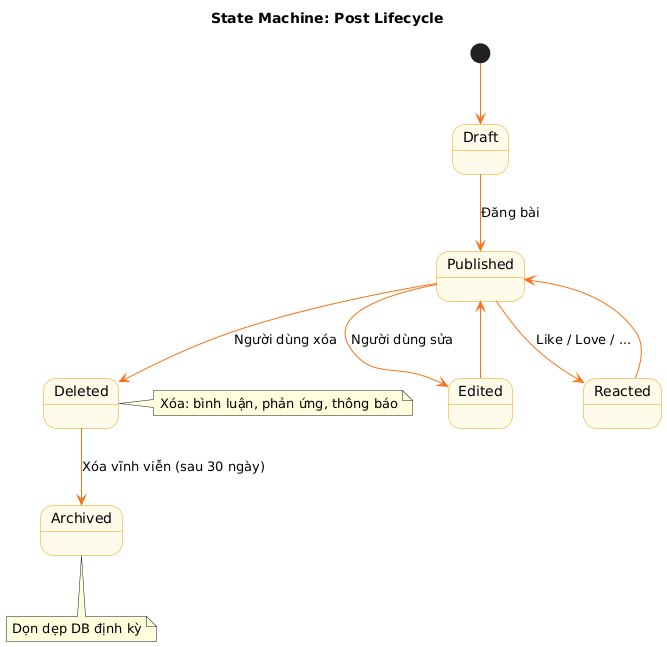

The diagram above was rendered by PlantUML. Its source (embedded in the PNG):
@startuml
title State Machine: Post Lifecycle
skinparam backgroundColor #ffffff
skinparam state {
  BackgroundColor #fffbeb
  BorderColor #f59e0b
}
skinparam arrowColor #f97316

[*] --> Draft
Draft --> Published : Đăng bài
Published --> Edited : Người dùng sửa
Edited --> Published

Published --> Deleted : Người dùng xóa
Deleted --> Archived : Xóa vĩnh viễn (sau 30 ngày)

Published --> Reacted : Like / Love / ...
Reacted --> Published

note right of Deleted
  Xóa: bình luận, phản ứng, thông báo
end note

note bottom of Archived
  Dọn dẹp DB định kỳ
end note
@enduml